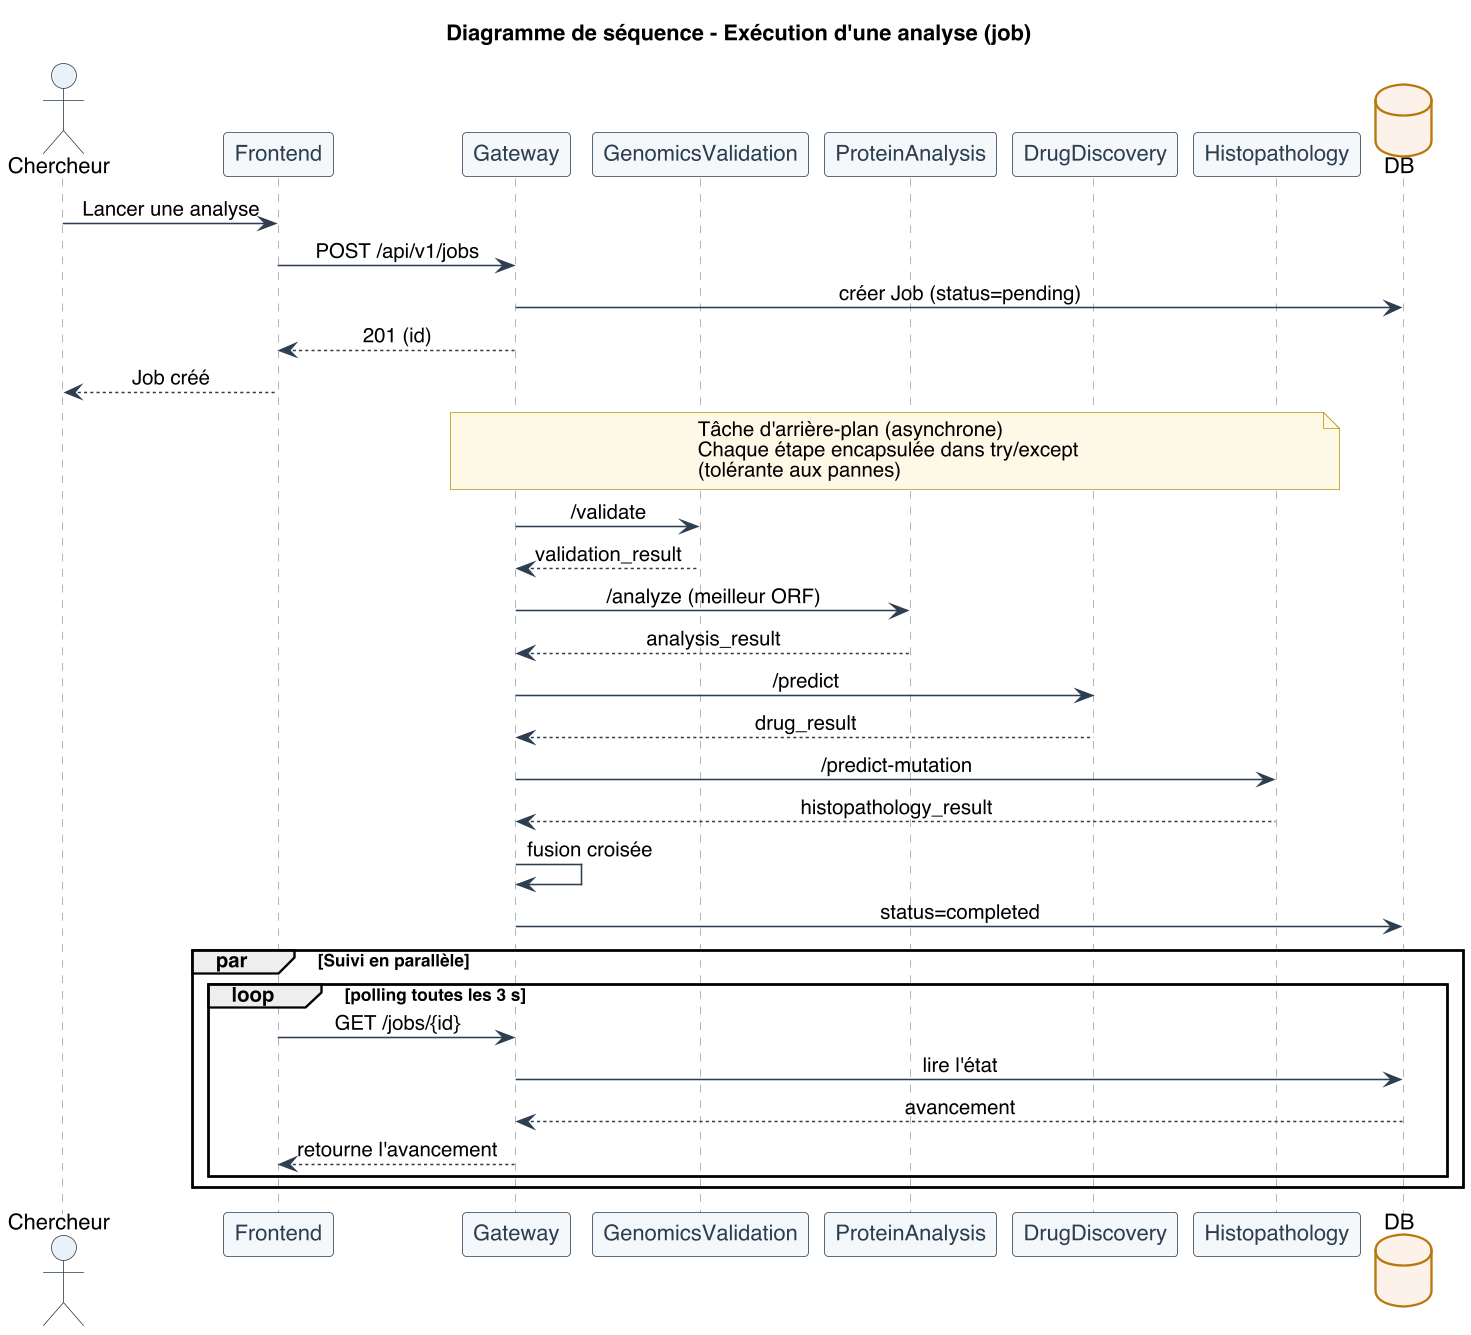

The diagram above was rendered by PlantUML. Its source (embedded in the PNG):
@startuml pipeline_sequence
skinparamlocked dpi 150
title Diagramme de séquence - Exécution d'une analyse (job)

skinparam shadowing false
skinparam backgroundColor #FFFFFF
skinparam defaultFontName "Helvetica"
skinparam sequenceMessageAlign center

skinparam participant {
  BackgroundColor #F4F8FB
  BorderColor #2C3E50
  FontColor #2C3E50
}
skinparam actor {
  BackgroundColor #EAF2F8
  BorderColor #2C3E50
}
skinparam database {
  BackgroundColor #FDF2E9
  BorderColor #B9770E
}
skinparam note {
  BackgroundColor #FEF9E7
  BorderColor #B7950B
}
skinparam ArrowColor #2C3E50
skinparam sequenceLifeLineBorderColor #95A5A6

actor "Chercheur" as Chercheur
participant "Frontend" as Frontend
participant "Gateway" as Gateway
participant "GenomicsValidation" as GEN
participant "ProteinAnalysis" as PROT
participant "DrugDiscovery" as DRUG
participant "Histopathology" as HIST
database "DB" as DB

Chercheur -> Frontend : Lancer une analyse
Frontend -> Gateway : POST /api/v1/jobs
Gateway -> DB : créer Job (status=pending)
Gateway --> Frontend : 201 (id)
Frontend --> Chercheur : Job créé

note over Gateway, HIST : Tâche d'arrière-plan (asynchrone)\nChaque étape encapsulée dans try/except\n(tolérante aux pannes)

Gateway -> GEN : /validate
GEN --> Gateway : validation_result

Gateway -> PROT : /analyze (meilleur ORF)
PROT --> Gateway : analysis_result

Gateway -> DRUG : /predict
DRUG --> Gateway : drug_result

Gateway -> HIST : /predict-mutation
HIST --> Gateway : histopathology_result

Gateway -> Gateway : fusion croisée
Gateway -> DB : status=completed

par Suivi en parallèle
  loop polling toutes les 3 s
    Frontend -> Gateway : GET /jobs/{id}
    Gateway -> DB : lire l'état
    DB --> Gateway : avancement
    Gateway --> Frontend : retourne l'avancement
  end
end

@enduml